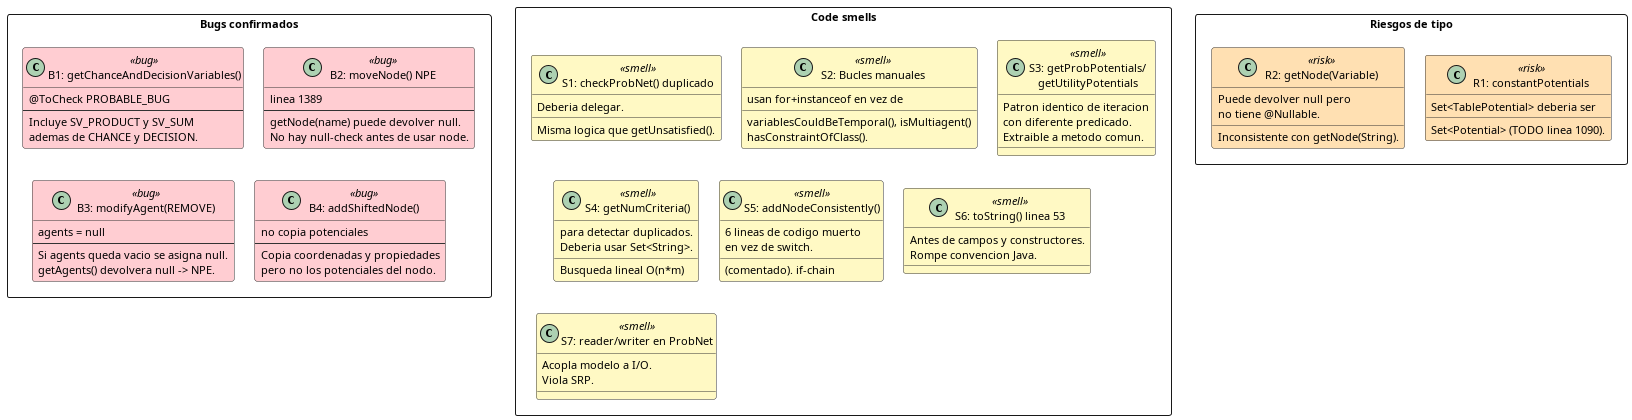

The diagram above was rendered by PlantUML. Its source (embedded in the PNG):
@startuml bugs-detectados
skinparam shadowing false
skinparam defaultFontSize 11
skinparam classFontSize 11
skinparam nodesep 20
skinparam ranksep 20

skinparam class {
  BackgroundColor<<bug>> #FFCDD2
  BackgroundColor<<smell>> #FFF9C4
  BackgroundColor<<risk>> #FFE0B2
  BorderColor #333333
}

package "Bugs confirmados" <<Rectangle>> {
  class "B1: getChanceAndDecisionVariables()" as B1 <<bug>> {
    @ToCheck PROBABLE_BUG
    --
    Incluye SV_PRODUCT y SV_SUM
    ademas de CHANCE y DECISION.
  }

  class "B2: moveNode() NPE" as B2 <<bug>> {
    linea 1389
    --
    getNode(name) puede devolver null.
    No hay null-check antes de usar node.
  }

  class "B3: modifyAgent(REMOVE)" as B3 <<bug>> {
    agents = null
    --
    Si agents queda vacio se asigna null.
    getAgents() devolvera null -> NPE.
  }

  class "B4: addShiftedNode()" as B4 <<bug>> {
    no copia potenciales
    --
    Copia coordenadas y propiedades
    pero no los potenciales del nodo.
  }
}

package "Code smells" <<Rectangle>> {
  class "S1: checkProbNet() duplicado" as S1 <<smell>> {
    Misma logica que getUnsatisfied().
    Deberia delegar.
  }

  class "S2: Bucles manuales" as S2 <<smell>> {
    variablesCouldBeTemporal(), isMultiagent()
    usan for+instanceof en vez de
    hasConstraintOfClass().
  }

  class "S3: getProbPotentials/\ngetUtilityPotentials" as S3 <<smell>> {
    Patron identico de iteracion
    con diferente predicado.
    Extraible a metodo comun.
  }

  class "S4: getNumCriteria()" as S4 <<smell>> {
    Busqueda lineal O(n*m)
    para detectar duplicados.
    Deberia usar Set<String>.
  }

  class "S5: addNodeConsistently()" as S5 <<smell>> {
    6 lineas de codigo muerto
    (comentado). if-chain
    en vez de switch.
  }

  class "S6: toString() linea 53" as S6 <<smell>> {
    Antes de campos y constructores.
    Rompe convencion Java.
  }

  class "S7: reader/writer en ProbNet" as S7 <<smell>> {
    Acopla modelo a I/O.
    Viola SRP.
  }
}

package "Riesgos de tipo" <<Rectangle>> {
  class "R1: constantPotentials" as R1 <<risk>> {
    Set<TablePotential> deberia ser
    Set<Potential> (TODO linea 1090).
  }

  class "R2: getNode(Variable)" as R2 <<risk>> {
    Puede devolver null pero
    no tiene @Nullable.
    Inconsistente con getNode(String).
  }
}

@enduml